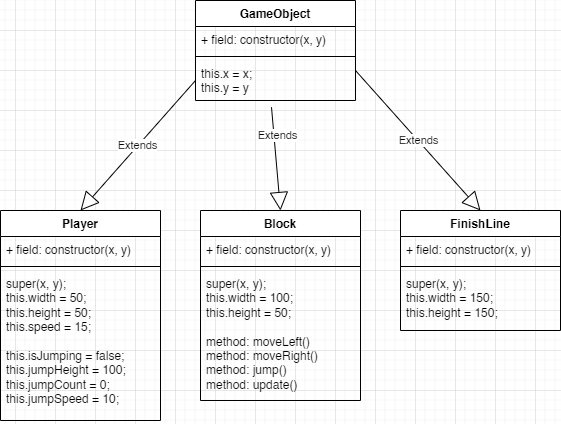

The diagram above was exported from draw.io. Its source (the exported page's mxGraphModel, read from the mxfile embedded in the PNG):
<mxGraphModel dx="775" dy="476" grid="1" gridSize="10" guides="1" tooltips="1" connect="1" arrows="1" fold="1" page="1" pageScale="1" pageWidth="850" pageHeight="1100" background="none" math="0" shadow="0">
  <root>
    <mxCell id="0" />
    <mxCell id="1" parent="0" />
    <mxCell id="6p3PbRFffpDRWHvjSpDy-1" value="GameObject" style="swimlane;fontStyle=1;align=center;verticalAlign=top;childLayout=stackLayout;horizontal=1;startSize=26;horizontalStack=0;resizeParent=1;resizeParentMax=0;resizeLast=0;collapsible=1;marginBottom=0;whiteSpace=wrap;html=1;" vertex="1" parent="1">
      <mxGeometry x="340" y="50" width="160" height="100" as="geometry" />
    </mxCell>
    <mxCell id="6p3PbRFffpDRWHvjSpDy-2" value="+ field: constructor(x, y)" style="text;strokeColor=none;fillColor=none;align=left;verticalAlign=top;spacingLeft=4;spacingRight=4;overflow=hidden;rotatable=0;points=[[0,0.5],[1,0.5]];portConstraint=eastwest;whiteSpace=wrap;html=1;" vertex="1" parent="6p3PbRFffpDRWHvjSpDy-1">
      <mxGeometry y="26" width="160" height="26" as="geometry" />
    </mxCell>
    <mxCell id="6p3PbRFffpDRWHvjSpDy-3" value="" style="line;strokeWidth=1;fillColor=none;align=left;verticalAlign=middle;spacingTop=-1;spacingLeft=3;spacingRight=3;rotatable=0;labelPosition=right;points=[];portConstraint=eastwest;strokeColor=inherit;" vertex="1" parent="6p3PbRFffpDRWHvjSpDy-1">
      <mxGeometry y="52" width="160" height="8" as="geometry" />
    </mxCell>
    <mxCell id="6p3PbRFffpDRWHvjSpDy-4" value="&lt;div&gt;this.x = x;&lt;/div&gt;&lt;div&gt;this.y = y&lt;/div&gt;" style="text;strokeColor=none;fillColor=none;align=left;verticalAlign=top;spacingLeft=4;spacingRight=4;overflow=hidden;rotatable=0;points=[[0,0.5],[1,0.5]];portConstraint=eastwest;whiteSpace=wrap;html=1;" vertex="1" parent="6p3PbRFffpDRWHvjSpDy-1">
      <mxGeometry y="60" width="160" height="40" as="geometry" />
    </mxCell>
    <mxCell id="6p3PbRFffpDRWHvjSpDy-10" value="Block" style="swimlane;fontStyle=1;align=center;verticalAlign=top;childLayout=stackLayout;horizontal=1;startSize=26;horizontalStack=0;resizeParent=1;resizeParentMax=0;resizeLast=0;collapsible=1;marginBottom=0;whiteSpace=wrap;html=1;" vertex="1" parent="1">
      <mxGeometry x="345" y="260" width="160" height="190" as="geometry" />
    </mxCell>
    <mxCell id="6p3PbRFffpDRWHvjSpDy-11" value="+ field: constructor(x, y)" style="text;strokeColor=none;fillColor=none;align=left;verticalAlign=top;spacingLeft=4;spacingRight=4;overflow=hidden;rotatable=0;points=[[0,0.5],[1,0.5]];portConstraint=eastwest;whiteSpace=wrap;html=1;" vertex="1" parent="6p3PbRFffpDRWHvjSpDy-10">
      <mxGeometry y="26" width="160" height="26" as="geometry" />
    </mxCell>
    <mxCell id="6p3PbRFffpDRWHvjSpDy-12" value="" style="line;strokeWidth=1;fillColor=none;align=left;verticalAlign=middle;spacingTop=-1;spacingLeft=3;spacingRight=3;rotatable=0;labelPosition=right;points=[];portConstraint=eastwest;strokeColor=inherit;" vertex="1" parent="6p3PbRFffpDRWHvjSpDy-10">
      <mxGeometry y="52" width="160" height="8" as="geometry" />
    </mxCell>
    <mxCell id="6p3PbRFffpDRWHvjSpDy-13" value="&lt;div&gt;super(x, y);&lt;/div&gt;&lt;div&gt;this.width = 100;&lt;/div&gt;&lt;div&gt;this.height = 50;&lt;/div&gt;&lt;div&gt;&lt;br&gt;&lt;/div&gt;&lt;div&gt;&lt;div style=&quot;border-color: var(--border-color);&quot;&gt;method: moveLeft()&lt;br style=&quot;border-color: var(--border-color);&quot;&gt;&lt;/div&gt;&lt;div style=&quot;border-color: var(--border-color);&quot;&gt;method: moveRight()&lt;/div&gt;&lt;/div&gt;&lt;div style=&quot;border-color: var(--border-color);&quot;&gt;&lt;div style=&quot;border-color: var(--border-color);&quot;&gt;method: jump()&lt;br style=&quot;border-color: var(--border-color);&quot;&gt;&lt;/div&gt;&lt;div style=&quot;border-color: var(--border-color);&quot;&gt;method: update()&lt;/div&gt;&lt;/div&gt;" style="text;strokeColor=none;fillColor=none;align=left;verticalAlign=top;spacingLeft=4;spacingRight=4;overflow=hidden;rotatable=0;points=[[0,0.5],[1,0.5]];portConstraint=eastwest;whiteSpace=wrap;html=1;" vertex="1" parent="6p3PbRFffpDRWHvjSpDy-10">
      <mxGeometry y="60" width="160" height="130" as="geometry" />
    </mxCell>
    <mxCell id="6p3PbRFffpDRWHvjSpDy-14" value="Player" style="swimlane;fontStyle=1;align=center;verticalAlign=top;childLayout=stackLayout;horizontal=1;startSize=26;horizontalStack=0;resizeParent=1;resizeParentMax=0;resizeLast=0;collapsible=1;marginBottom=0;whiteSpace=wrap;html=1;" vertex="1" parent="1">
      <mxGeometry x="145" y="260" width="160" height="210" as="geometry" />
    </mxCell>
    <mxCell id="6p3PbRFffpDRWHvjSpDy-15" value="+ field: constructor(x, y)" style="text;strokeColor=none;fillColor=none;align=left;verticalAlign=top;spacingLeft=4;spacingRight=4;overflow=hidden;rotatable=0;points=[[0,0.5],[1,0.5]];portConstraint=eastwest;whiteSpace=wrap;html=1;" vertex="1" parent="6p3PbRFffpDRWHvjSpDy-14">
      <mxGeometry y="26" width="160" height="26" as="geometry" />
    </mxCell>
    <mxCell id="6p3PbRFffpDRWHvjSpDy-16" value="" style="line;strokeWidth=1;fillColor=none;align=left;verticalAlign=middle;spacingTop=-1;spacingLeft=3;spacingRight=3;rotatable=0;labelPosition=right;points=[];portConstraint=eastwest;strokeColor=inherit;" vertex="1" parent="6p3PbRFffpDRWHvjSpDy-14">
      <mxGeometry y="52" width="160" height="8" as="geometry" />
    </mxCell>
    <mxCell id="6p3PbRFffpDRWHvjSpDy-17" value="&lt;div&gt;super(x, y);&lt;/div&gt;&lt;div&gt;this.width = 50;&lt;/div&gt;&lt;div&gt;this.height = 50;&lt;/div&gt;&lt;div&gt;this.speed = 15;&amp;nbsp;&lt;/div&gt;&lt;div&gt;&lt;br&gt;&lt;/div&gt;&lt;div&gt;&lt;span style=&quot;background-color: initial;&quot;&gt;this.isJumping = false;&lt;/span&gt;&lt;br&gt;&lt;/div&gt;&lt;div&gt;this.jumpHeight = 100;&lt;/div&gt;&lt;div&gt;this.jumpCount = 0;&lt;/div&gt;&lt;div&gt;this.jumpSpeed = 10;&lt;/div&gt;" style="text;strokeColor=none;fillColor=none;align=left;verticalAlign=top;spacingLeft=4;spacingRight=4;overflow=hidden;rotatable=0;points=[[0,0.5],[1,0.5]];portConstraint=eastwest;whiteSpace=wrap;html=1;" vertex="1" parent="6p3PbRFffpDRWHvjSpDy-14">
      <mxGeometry y="60" width="160" height="150" as="geometry" />
    </mxCell>
    <mxCell id="6p3PbRFffpDRWHvjSpDy-18" value="FinishLine" style="swimlane;fontStyle=1;align=center;verticalAlign=top;childLayout=stackLayout;horizontal=1;startSize=26;horizontalStack=0;resizeParent=1;resizeParentMax=0;resizeLast=0;collapsible=1;marginBottom=0;whiteSpace=wrap;html=1;" vertex="1" parent="1">
      <mxGeometry x="545" y="260" width="160" height="120" as="geometry" />
    </mxCell>
    <mxCell id="6p3PbRFffpDRWHvjSpDy-19" value="+ field: constructor(x, y)" style="text;strokeColor=none;fillColor=none;align=left;verticalAlign=top;spacingLeft=4;spacingRight=4;overflow=hidden;rotatable=0;points=[[0,0.5],[1,0.5]];portConstraint=eastwest;whiteSpace=wrap;html=1;" vertex="1" parent="6p3PbRFffpDRWHvjSpDy-18">
      <mxGeometry y="26" width="160" height="26" as="geometry" />
    </mxCell>
    <mxCell id="6p3PbRFffpDRWHvjSpDy-20" value="" style="line;strokeWidth=1;fillColor=none;align=left;verticalAlign=middle;spacingTop=-1;spacingLeft=3;spacingRight=3;rotatable=0;labelPosition=right;points=[];portConstraint=eastwest;strokeColor=inherit;" vertex="1" parent="6p3PbRFffpDRWHvjSpDy-18">
      <mxGeometry y="52" width="160" height="8" as="geometry" />
    </mxCell>
    <mxCell id="6p3PbRFffpDRWHvjSpDy-21" value="&lt;div&gt;super(x, y);&lt;/div&gt;&lt;div&gt;this.width = 150;&lt;/div&gt;&lt;div&gt;this.height = 150;&lt;/div&gt;" style="text;strokeColor=none;fillColor=none;align=left;verticalAlign=top;spacingLeft=4;spacingRight=4;overflow=hidden;rotatable=0;points=[[0,0.5],[1,0.5]];portConstraint=eastwest;whiteSpace=wrap;html=1;" vertex="1" parent="6p3PbRFffpDRWHvjSpDy-18">
      <mxGeometry y="60" width="160" height="60" as="geometry" />
    </mxCell>
    <mxCell id="6p3PbRFffpDRWHvjSpDy-22" value="Extends" style="endArrow=block;endSize=16;endFill=0;html=1;rounded=0;exitX=0.475;exitY=1.167;exitDx=0;exitDy=0;exitPerimeter=0;entryX=0.5;entryY=0;entryDx=0;entryDy=0;" edge="1" parent="1" source="6p3PbRFffpDRWHvjSpDy-4" target="6p3PbRFffpDRWHvjSpDy-10">
      <mxGeometry x="-0.4472" y="3" width="160" relative="1" as="geometry">
        <mxPoint x="400" y="170" as="sourcePoint" />
        <mxPoint x="560" y="170" as="targetPoint" />
        <mxPoint as="offset" />
      </mxGeometry>
    </mxCell>
    <mxCell id="6p3PbRFffpDRWHvjSpDy-23" value="Extends" style="endArrow=block;endSize=16;endFill=0;html=1;rounded=0;entryX=0.5;entryY=0;entryDx=0;entryDy=0;" edge="1" parent="1" target="6p3PbRFffpDRWHvjSpDy-18">
      <mxGeometry width="160" relative="1" as="geometry">
        <mxPoint x="500" y="120" as="sourcePoint" />
        <mxPoint x="660" y="120" as="targetPoint" />
      </mxGeometry>
    </mxCell>
    <mxCell id="6p3PbRFffpDRWHvjSpDy-24" value="Extends" style="endArrow=block;endSize=16;endFill=0;html=1;rounded=0;exitX=0;exitY=0.5;exitDx=0;exitDy=0;entryX=0.5;entryY=0;entryDx=0;entryDy=0;" edge="1" parent="1" source="6p3PbRFffpDRWHvjSpDy-4" target="6p3PbRFffpDRWHvjSpDy-14">
      <mxGeometry width="160" relative="1" as="geometry">
        <mxPoint x="130" y="110" as="sourcePoint" />
        <mxPoint x="290" y="110" as="targetPoint" />
      </mxGeometry>
    </mxCell>
  </root>
</mxGraphModel>